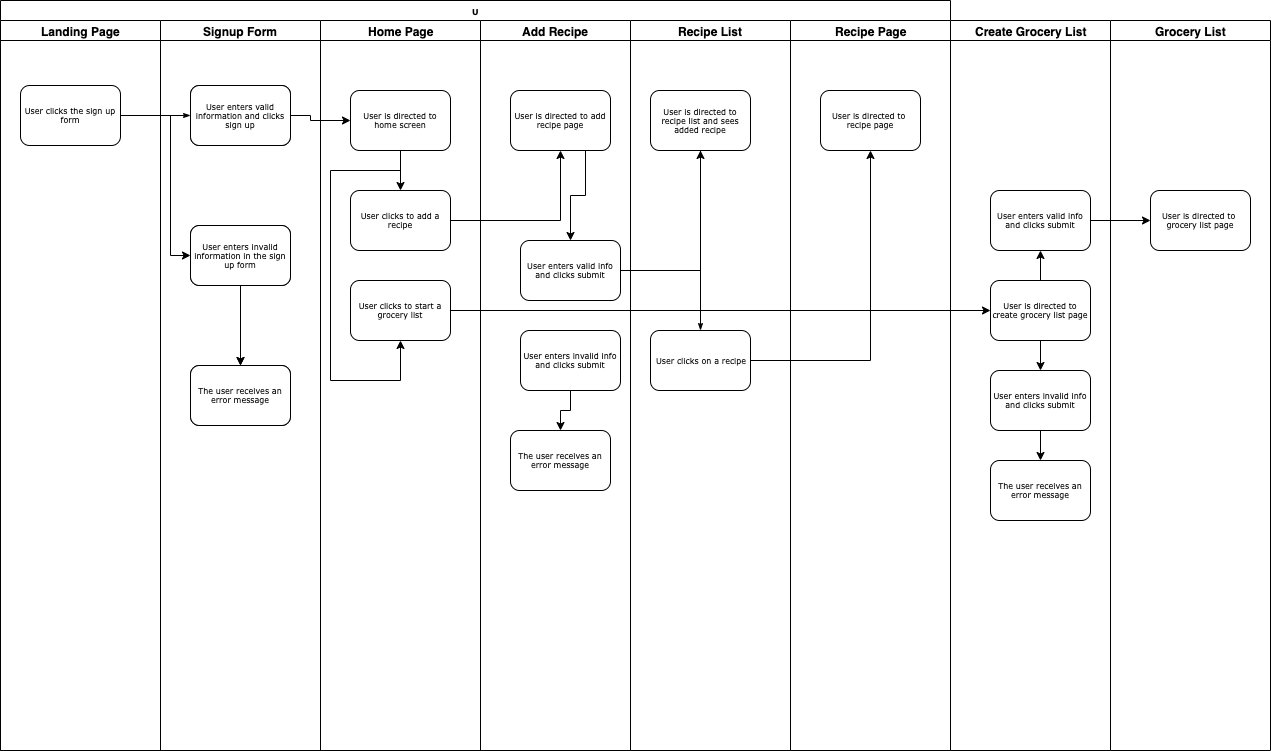

The diagram above was exported from draw.io. Its source (the exported page's mxGraphModel, read from the mxfile embedded in the PNG):
<mxGraphModel dx="932" dy="582" grid="1" gridSize="10" guides="1" tooltips="1" connect="1" arrows="1" fold="1" page="1" pageScale="1" pageWidth="1100" pageHeight="850" background="#ffffff" math="0" shadow="0">
  <root>
    <mxCell id="0" />
    <mxCell id="1" parent="0" />
    <mxCell id="77e6c97f196da883-1" value="U" style="swimlane;html=1;childLayout=stackLayout;startSize=20;rounded=0;shadow=0;labelBackgroundColor=none;strokeWidth=1;fontFamily=Verdana;fontSize=8;align=center;" parent="1" vertex="1">
      <mxGeometry x="70" y="40" width="950" height="750" as="geometry" />
    </mxCell>
    <mxCell id="77e6c97f196da883-2" value="Landing Page" style="swimlane;html=1;startSize=20;" parent="77e6c97f196da883-1" vertex="1">
      <mxGeometry y="20" width="160" height="730" as="geometry" />
    </mxCell>
    <mxCell id="77e6c97f196da883-8" value="User clicks the sign up form" style="rounded=1;whiteSpace=wrap;html=1;shadow=0;labelBackgroundColor=none;strokeWidth=1;fontFamily=Verdana;fontSize=8;align=center;" parent="77e6c97f196da883-2" vertex="1">
      <mxGeometry x="20" y="65" width="100" height="60" as="geometry" />
    </mxCell>
    <mxCell id="77e6c97f196da883-26" style="edgeStyle=orthogonalEdgeStyle;rounded=1;html=1;labelBackgroundColor=none;startArrow=none;startFill=0;startSize=5;endArrow=classicThin;endFill=1;endSize=5;jettySize=auto;orthogonalLoop=1;strokeWidth=1;fontFamily=Verdana;fontSize=8" parent="77e6c97f196da883-1" source="77e6c97f196da883-8" target="77e6c97f196da883-11" edge="1">
      <mxGeometry relative="1" as="geometry" />
    </mxCell>
    <mxCell id="77e6c97f196da883-3" value="Signup Form" style="swimlane;html=1;startSize=20;" parent="77e6c97f196da883-1" vertex="1">
      <mxGeometry x="160" y="20" width="160" height="730" as="geometry" />
    </mxCell>
    <mxCell id="77e6c97f196da883-11" value="User enters valid information and clicks sign up" style="rounded=1;whiteSpace=wrap;html=1;shadow=0;labelBackgroundColor=none;strokeWidth=1;fontFamily=Verdana;fontSize=8;align=center;" parent="77e6c97f196da883-3" vertex="1">
      <mxGeometry x="30" y="65" width="100" height="60" as="geometry" />
    </mxCell>
    <mxCell id="F1lFunfdgQajTq_BrhPf-12" value="" style="edgeStyle=orthogonalEdgeStyle;rounded=0;orthogonalLoop=1;jettySize=auto;html=1;" edge="1" parent="77e6c97f196da883-3" source="F1lFunfdgQajTq_BrhPf-9" target="F1lFunfdgQajTq_BrhPf-11">
      <mxGeometry relative="1" as="geometry" />
    </mxCell>
    <mxCell id="F1lFunfdgQajTq_BrhPf-9" value="User enters invalid information in the sign up form" style="rounded=1;whiteSpace=wrap;html=1;shadow=0;labelBackgroundColor=none;strokeWidth=1;fontFamily=Verdana;fontSize=8;align=center;" vertex="1" parent="77e6c97f196da883-3">
      <mxGeometry x="30" y="205" width="100" height="60" as="geometry" />
    </mxCell>
    <mxCell id="F1lFunfdgQajTq_BrhPf-11" value="The user receives an error message" style="rounded=1;whiteSpace=wrap;html=1;shadow=0;labelBackgroundColor=none;strokeWidth=1;fontFamily=Verdana;fontSize=8;align=center;" vertex="1" parent="77e6c97f196da883-3">
      <mxGeometry x="30" y="345" width="100" height="60" as="geometry" />
    </mxCell>
    <mxCell id="F1lFunfdgQajTq_BrhPf-22" value="Signup Form" style="swimlane;html=1;startSize=20;" vertex="1" parent="77e6c97f196da883-3">
      <mxGeometry width="160" height="730" as="geometry" />
    </mxCell>
    <mxCell id="F1lFunfdgQajTq_BrhPf-24" value="User enters valid information and clicks sign up" style="rounded=1;whiteSpace=wrap;html=1;shadow=0;labelBackgroundColor=none;strokeWidth=1;fontFamily=Verdana;fontSize=8;align=center;" vertex="1" parent="F1lFunfdgQajTq_BrhPf-22">
      <mxGeometry x="30" y="65" width="100" height="60" as="geometry" />
    </mxCell>
    <mxCell id="F1lFunfdgQajTq_BrhPf-25" value="" style="edgeStyle=orthogonalEdgeStyle;rounded=0;orthogonalLoop=1;jettySize=auto;html=1;" edge="1" parent="F1lFunfdgQajTq_BrhPf-22" source="F1lFunfdgQajTq_BrhPf-26" target="F1lFunfdgQajTq_BrhPf-27">
      <mxGeometry relative="1" as="geometry" />
    </mxCell>
    <mxCell id="F1lFunfdgQajTq_BrhPf-26" value="User enters invalid information in the sign up form" style="rounded=1;whiteSpace=wrap;html=1;shadow=0;labelBackgroundColor=none;strokeWidth=1;fontFamily=Verdana;fontSize=8;align=center;" vertex="1" parent="F1lFunfdgQajTq_BrhPf-22">
      <mxGeometry x="30" y="205" width="100" height="60" as="geometry" />
    </mxCell>
    <mxCell id="F1lFunfdgQajTq_BrhPf-27" value="The user receives an error message" style="rounded=1;whiteSpace=wrap;html=1;shadow=0;labelBackgroundColor=none;strokeWidth=1;fontFamily=Verdana;fontSize=8;align=center;" vertex="1" parent="F1lFunfdgQajTq_BrhPf-22">
      <mxGeometry x="30" y="345" width="100" height="60" as="geometry" />
    </mxCell>
    <mxCell id="77e6c97f196da883-4" value="Home Page" style="swimlane;html=1;startSize=20;" parent="77e6c97f196da883-1" vertex="1">
      <mxGeometry x="320" y="20" width="160" height="730" as="geometry" />
    </mxCell>
    <mxCell id="77e6c97f196da883-12" value="User clicks to add a recipe" style="rounded=1;whiteSpace=wrap;html=1;shadow=0;labelBackgroundColor=none;strokeWidth=1;fontFamily=Verdana;fontSize=8;align=center;" parent="77e6c97f196da883-4" vertex="1">
      <mxGeometry x="30" y="170" width="100" height="60" as="geometry" />
    </mxCell>
    <mxCell id="77e6c97f196da883-14" value="User clicks to start a grocery list" style="rounded=1;whiteSpace=wrap;html=1;shadow=0;labelBackgroundColor=none;strokeWidth=1;fontFamily=Verdana;fontSize=8;align=center;" parent="77e6c97f196da883-4" vertex="1">
      <mxGeometry x="30" y="260" width="100" height="60" as="geometry" />
    </mxCell>
    <mxCell id="F1lFunfdgQajTq_BrhPf-15" value="" style="edgeStyle=orthogonalEdgeStyle;rounded=0;orthogonalLoop=1;jettySize=auto;html=1;" edge="1" parent="77e6c97f196da883-4" source="77e6c97f196da883-9" target="77e6c97f196da883-12">
      <mxGeometry relative="1" as="geometry" />
    </mxCell>
    <mxCell id="F1lFunfdgQajTq_BrhPf-41" style="edgeStyle=orthogonalEdgeStyle;rounded=0;orthogonalLoop=1;jettySize=auto;html=1;" edge="1" parent="77e6c97f196da883-4" source="77e6c97f196da883-9" target="77e6c97f196da883-14">
      <mxGeometry relative="1" as="geometry">
        <Array as="points">
          <mxPoint x="80" y="150" />
          <mxPoint x="10" y="150" />
          <mxPoint x="10" y="360" />
          <mxPoint x="80" y="360" />
        </Array>
      </mxGeometry>
    </mxCell>
    <mxCell id="77e6c97f196da883-9" value="User is directed to home screen" style="rounded=1;whiteSpace=wrap;html=1;shadow=0;labelBackgroundColor=none;strokeWidth=1;fontFamily=Verdana;fontSize=8;align=center;" parent="77e6c97f196da883-4" vertex="1">
      <mxGeometry x="30" y="70" width="100" height="60" as="geometry" />
    </mxCell>
    <mxCell id="77e6c97f196da883-5" value="Add Recipe" style="swimlane;html=1;startSize=20;" parent="77e6c97f196da883-1" vertex="1">
      <mxGeometry x="480" y="20" width="150" height="730" as="geometry" />
    </mxCell>
    <mxCell id="77e6c97f196da883-15" value="User enters valid info and clicks submit" style="rounded=1;whiteSpace=wrap;html=1;shadow=0;labelBackgroundColor=none;strokeWidth=1;fontFamily=Verdana;fontSize=8;align=center;" parent="77e6c97f196da883-5" vertex="1">
      <mxGeometry x="40" y="220" width="100" height="60" as="geometry" />
    </mxCell>
    <mxCell id="F1lFunfdgQajTq_BrhPf-30" style="edgeStyle=orthogonalEdgeStyle;rounded=0;orthogonalLoop=1;jettySize=auto;html=1;" edge="1" parent="77e6c97f196da883-5" source="77e6c97f196da883-17" target="F1lFunfdgQajTq_BrhPf-29">
      <mxGeometry relative="1" as="geometry" />
    </mxCell>
    <mxCell id="77e6c97f196da883-17" value="User enters invalid info and clicks submit" style="rounded=1;whiteSpace=wrap;html=1;shadow=0;labelBackgroundColor=none;strokeWidth=1;fontFamily=Verdana;fontSize=8;align=center;" parent="77e6c97f196da883-5" vertex="1">
      <mxGeometry x="40" y="310" width="100" height="60" as="geometry" />
    </mxCell>
    <mxCell id="F1lFunfdgQajTq_BrhPf-20" style="edgeStyle=orthogonalEdgeStyle;rounded=0;orthogonalLoop=1;jettySize=auto;html=1;exitX=0.75;exitY=1;exitDx=0;exitDy=0;" edge="1" parent="77e6c97f196da883-5" source="F1lFunfdgQajTq_BrhPf-14" target="77e6c97f196da883-15">
      <mxGeometry relative="1" as="geometry" />
    </mxCell>
    <mxCell id="F1lFunfdgQajTq_BrhPf-14" value="User is directed to add recipe page" style="rounded=1;whiteSpace=wrap;html=1;shadow=0;labelBackgroundColor=none;strokeWidth=1;fontFamily=Verdana;fontSize=8;align=center;" vertex="1" parent="77e6c97f196da883-5">
      <mxGeometry x="30" y="70" width="100" height="60" as="geometry" />
    </mxCell>
    <mxCell id="F1lFunfdgQajTq_BrhPf-29" value="The user receives an error message" style="rounded=1;whiteSpace=wrap;html=1;shadow=0;labelBackgroundColor=none;strokeWidth=1;fontFamily=Verdana;fontSize=8;align=center;" vertex="1" parent="77e6c97f196da883-5">
      <mxGeometry x="30" y="410" width="100" height="60" as="geometry" />
    </mxCell>
    <mxCell id="77e6c97f196da883-6" value="Recipe List" style="swimlane;html=1;startSize=20;" parent="77e6c97f196da883-1" vertex="1">
      <mxGeometry x="630" y="20" width="160" height="730" as="geometry" />
    </mxCell>
    <mxCell id="77e6c97f196da883-18" value="User is directed to recipe list and sees added recipe" style="rounded=1;whiteSpace=wrap;html=1;shadow=0;labelBackgroundColor=none;strokeWidth=1;fontFamily=Verdana;fontSize=8;align=center;" parent="77e6c97f196da883-6" vertex="1">
      <mxGeometry x="20" y="70" width="100" height="60" as="geometry" />
    </mxCell>
    <mxCell id="77e6c97f196da883-21" value="User clicks on a recipe" style="rounded=1;whiteSpace=wrap;html=1;shadow=0;labelBackgroundColor=none;strokeWidth=1;fontFamily=Verdana;fontSize=8;align=center;" parent="77e6c97f196da883-6" vertex="1">
      <mxGeometry x="20" y="310" width="100" height="60" as="geometry" />
    </mxCell>
    <mxCell id="77e6c97f196da883-37" style="edgeStyle=orthogonalEdgeStyle;rounded=1;html=1;labelBackgroundColor=none;startArrow=none;startFill=0;startSize=5;endArrow=classicThin;endFill=1;endSize=5;jettySize=auto;orthogonalLoop=1;strokeWidth=1;fontFamily=Verdana;fontSize=8" parent="77e6c97f196da883-6" source="77e6c97f196da883-18" target="77e6c97f196da883-21" edge="1">
      <mxGeometry relative="1" as="geometry" />
    </mxCell>
    <mxCell id="77e6c97f196da883-7" value="Recipe Page" style="swimlane;html=1;startSize=20;" parent="77e6c97f196da883-1" vertex="1">
      <mxGeometry x="790" y="20" width="160" height="730" as="geometry" />
    </mxCell>
    <mxCell id="F1lFunfdgQajTq_BrhPf-31" value="User is directed to&amp;nbsp; recipe page" style="rounded=1;whiteSpace=wrap;html=1;shadow=0;labelBackgroundColor=none;strokeWidth=1;fontFamily=Verdana;fontSize=8;align=center;" vertex="1" parent="77e6c97f196da883-7">
      <mxGeometry x="30" y="70" width="100" height="60" as="geometry" />
    </mxCell>
    <mxCell id="F1lFunfdgQajTq_BrhPf-8" value="" style="edgeStyle=orthogonalEdgeStyle;rounded=0;orthogonalLoop=1;jettySize=auto;html=1;" edge="1" parent="77e6c97f196da883-1" source="77e6c97f196da883-11" target="77e6c97f196da883-9">
      <mxGeometry relative="1" as="geometry">
        <Array as="points">
          <mxPoint x="310" y="115" />
          <mxPoint x="310" y="120" />
        </Array>
      </mxGeometry>
    </mxCell>
    <mxCell id="F1lFunfdgQajTq_BrhPf-16" value="" style="edgeStyle=orthogonalEdgeStyle;rounded=0;orthogonalLoop=1;jettySize=auto;html=1;" edge="1" parent="77e6c97f196da883-1" source="77e6c97f196da883-12" target="F1lFunfdgQajTq_BrhPf-14">
      <mxGeometry relative="1" as="geometry" />
    </mxCell>
    <mxCell id="F1lFunfdgQajTq_BrhPf-21" style="edgeStyle=orthogonalEdgeStyle;rounded=0;orthogonalLoop=1;jettySize=auto;html=1;" edge="1" parent="77e6c97f196da883-1" source="77e6c97f196da883-15" target="77e6c97f196da883-18">
      <mxGeometry relative="1" as="geometry" />
    </mxCell>
    <mxCell id="F1lFunfdgQajTq_BrhPf-32" style="edgeStyle=orthogonalEdgeStyle;rounded=0;orthogonalLoop=1;jettySize=auto;html=1;" edge="1" parent="77e6c97f196da883-1" source="77e6c97f196da883-21" target="F1lFunfdgQajTq_BrhPf-31">
      <mxGeometry relative="1" as="geometry" />
    </mxCell>
    <mxCell id="F1lFunfdgQajTq_BrhPf-44" style="edgeStyle=orthogonalEdgeStyle;rounded=0;orthogonalLoop=1;jettySize=auto;html=1;" edge="1" parent="77e6c97f196da883-1" source="77e6c97f196da883-8" target="F1lFunfdgQajTq_BrhPf-26">
      <mxGeometry relative="1" as="geometry">
        <Array as="points">
          <mxPoint x="170" y="115" />
          <mxPoint x="170" y="255" />
        </Array>
      </mxGeometry>
    </mxCell>
    <mxCell id="F1lFunfdgQajTq_BrhPf-4" value="Create Grocery List" style="swimlane;html=1;startSize=20;" vertex="1" parent="1">
      <mxGeometry x="1020" y="60" width="160" height="730" as="geometry" />
    </mxCell>
    <mxCell id="F1lFunfdgQajTq_BrhPf-36" style="edgeStyle=orthogonalEdgeStyle;rounded=0;orthogonalLoop=1;jettySize=auto;html=1;" edge="1" parent="F1lFunfdgQajTq_BrhPf-4" source="F1lFunfdgQajTq_BrhPf-33" target="F1lFunfdgQajTq_BrhPf-35">
      <mxGeometry relative="1" as="geometry" />
    </mxCell>
    <mxCell id="F1lFunfdgQajTq_BrhPf-38" style="edgeStyle=orthogonalEdgeStyle;rounded=0;orthogonalLoop=1;jettySize=auto;html=1;" edge="1" parent="F1lFunfdgQajTq_BrhPf-4" source="F1lFunfdgQajTq_BrhPf-33" target="F1lFunfdgQajTq_BrhPf-37">
      <mxGeometry relative="1" as="geometry" />
    </mxCell>
    <mxCell id="F1lFunfdgQajTq_BrhPf-33" value="User is directed to create grocery list page" style="rounded=1;whiteSpace=wrap;html=1;shadow=0;labelBackgroundColor=none;strokeWidth=1;fontFamily=Verdana;fontSize=8;align=center;" vertex="1" parent="F1lFunfdgQajTq_BrhPf-4">
      <mxGeometry x="40" y="260" width="100" height="60" as="geometry" />
    </mxCell>
    <mxCell id="F1lFunfdgQajTq_BrhPf-35" value="User enters valid info and clicks submit" style="rounded=1;whiteSpace=wrap;html=1;shadow=0;labelBackgroundColor=none;strokeWidth=1;fontFamily=Verdana;fontSize=8;align=center;" vertex="1" parent="F1lFunfdgQajTq_BrhPf-4">
      <mxGeometry x="40" y="170" width="100" height="60" as="geometry" />
    </mxCell>
    <mxCell id="F1lFunfdgQajTq_BrhPf-40" value="" style="edgeStyle=orthogonalEdgeStyle;rounded=0;orthogonalLoop=1;jettySize=auto;html=1;" edge="1" parent="F1lFunfdgQajTq_BrhPf-4" source="F1lFunfdgQajTq_BrhPf-37" target="F1lFunfdgQajTq_BrhPf-39">
      <mxGeometry relative="1" as="geometry" />
    </mxCell>
    <mxCell id="F1lFunfdgQajTq_BrhPf-37" value="User enters invalid info and clicks submit" style="rounded=1;whiteSpace=wrap;html=1;shadow=0;labelBackgroundColor=none;strokeWidth=1;fontFamily=Verdana;fontSize=8;align=center;" vertex="1" parent="F1lFunfdgQajTq_BrhPf-4">
      <mxGeometry x="40" y="350" width="100" height="60" as="geometry" />
    </mxCell>
    <mxCell id="F1lFunfdgQajTq_BrhPf-39" value="The user receives an error message" style="rounded=1;whiteSpace=wrap;html=1;shadow=0;labelBackgroundColor=none;strokeWidth=1;fontFamily=Verdana;fontSize=8;align=center;" vertex="1" parent="F1lFunfdgQajTq_BrhPf-4">
      <mxGeometry x="40" y="440" width="100" height="60" as="geometry" />
    </mxCell>
    <mxCell id="F1lFunfdgQajTq_BrhPf-6" value="Grocery List" style="swimlane;html=1;startSize=20;" vertex="1" parent="1">
      <mxGeometry x="1180" y="60" width="160" height="730" as="geometry" />
    </mxCell>
    <mxCell id="F1lFunfdgQajTq_BrhPf-42" value="User is directed to&amp;nbsp; grocery list page" style="rounded=1;whiteSpace=wrap;html=1;shadow=0;labelBackgroundColor=none;strokeWidth=1;fontFamily=Verdana;fontSize=8;align=center;" vertex="1" parent="F1lFunfdgQajTq_BrhPf-6">
      <mxGeometry x="40" y="170" width="100" height="60" as="geometry" />
    </mxCell>
    <mxCell id="F1lFunfdgQajTq_BrhPf-34" style="edgeStyle=orthogonalEdgeStyle;rounded=0;orthogonalLoop=1;jettySize=auto;html=1;" edge="1" parent="1" source="77e6c97f196da883-14" target="F1lFunfdgQajTq_BrhPf-33">
      <mxGeometry relative="1" as="geometry" />
    </mxCell>
    <mxCell id="F1lFunfdgQajTq_BrhPf-43" value="" style="edgeStyle=orthogonalEdgeStyle;rounded=0;orthogonalLoop=1;jettySize=auto;html=1;" edge="1" parent="1" source="F1lFunfdgQajTq_BrhPf-35" target="F1lFunfdgQajTq_BrhPf-42">
      <mxGeometry relative="1" as="geometry" />
    </mxCell>
  </root>
</mxGraphModel>